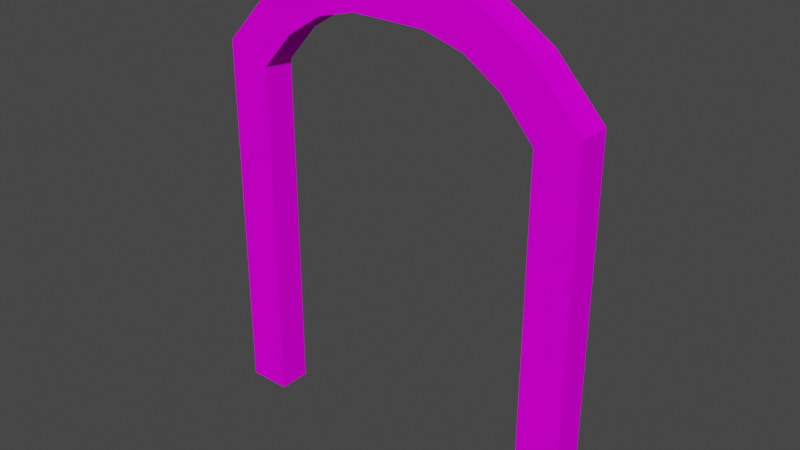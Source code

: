 # Source: DungeonDoorFrame.blend  (saved by Blender 2.93.20; exported with 4.5.12 LTS)
import bpy
from mathutils import Matrix  # noqa: F401  (used for matrix-valued properties, if any)

bpy.ops.wm.read_factory_settings(use_empty=True)
scene = bpy.context.scene
scene.name = 'Scene'

# ---- collections
col_collection = bpy.data.collections.new('Collection'); scene.collection.children.link(col_collection)

# ---- images (referenced by path relative to the original .blend; pixels are not part of the script)
import os
ASSET_DIR = os.environ.get("B2B_ASSET_DIR", "")  # directory of the original .blend (textures are referenced by path, not embedded)
HERE = os.path.dirname(os.path.abspath(__file__))  # packed textures are extracted next to this script under _unpacked/

def load_image(name, relpath, width, height, colorspace="sRGB"):
    """Load a texture the original file referenced (path relative to the .blend, or extracted next to this script)."""
    p = next((c for c in (os.path.join(HERE, relpath), os.path.join(ASSET_DIR, relpath)) if relpath and os.path.exists(c)), "")
    if p:
        img = bpy.data.images.load(p, check_existing=True)
        img.name = name
    else:  # same state as the original file: an image datablock whose file is absent (Cycles renders it pink)
        img = bpy.data.images.new(name, width, height)
        img.source = "FILE"
        img.filepath = "//" + (relpath or name)
    img.colorspace_settings.name = colorspace
    return img
img_uv_001 = load_image('UV.001', '', 1024, 1024, 'sRGB')

# ---- materials (node trees are filled in below, after node groups)
mat_frame = bpy.data.materials.new('Frame')

# ---- material node trees
mat_frame.use_nodes = True; mat_frame.node_tree.nodes.clear()
_N = mat_frame.node_tree.nodes; _L = mat_frame.node_tree.links
n0 = _N.new('ShaderNodeOutputMaterial'); n0.name = 'Material Output'; n0.location = (300, 300)
n1 = _N.new('ShaderNodeBsdfDiffuse'); n1.name = 'Diffuse BSDF'; n1.location = (121, 408)
n2 = _N.new('ShaderNodeTexImage'); n2.name = 'Image Texture'; n2.location = (-224, 448)
n2.image = img_uv_001
_L.new(n1.outputs[0], n0.inputs[0])
_L.new(n2.outputs[0], n1.inputs[0])
n0.is_active_output = True

# ---- world
world_world = bpy.data.worlds.new('World'); scene.world = world_world
world_world.use_nodes = True; world_world.node_tree.nodes.clear()
_N = world_world.node_tree.nodes; _L = world_world.node_tree.links
n0 = _N.new('ShaderNodeOutputWorld'); n0.name = 'World Output'; n0.location = (300, 300)
n1 = _N.new('ShaderNodeBackground'); n1.name = 'Background'; n1.location = (10, 300)
n1.inputs[0].default_value = (0.05088, 0.05088, 0.05088, 1.0)
_L.new(n1.outputs[0], n0.inputs[0])
n0.is_active_output = True
world_world.color = (0.05088, 0.05088, 0.05088)
world_world.use_sun_shadow = False
world_world.sun_shadow_jitter_overblur = 0.0

# ---- meshes
me_frame = bpy.data.meshes.new('Frame')
me_frame.from_pydata([(0.09501, -0.03692, 1.076), (0.1142, -0.03692, 1.182), (0.09501, 0.03692, 1.076), (0.1142, 0.03692, 1.182), (0.1938, 0.03692, 1.049), (0.2372, 0.03692, 1.148), (0.2372, -0.03692, 1.148), (0.1938, -0.03692, 1.049), (0.2869, 0.03692, 0.9887), (0.3546, 0.03692, 1.073), (0.3546, -0.03692, 1.073), (0.2869, -0.03692, 0.9887), (0.3685, 0.03692, 0.8958), (0.4774, 0.03692, 0.9404), (0.4774, -0.03692, 0.9404), (0.3685, -0.03692, 0.8958), (0.3685, 0.03692, 0.0), (0.4774, 0.03692, 0.0), (0.4774, -0.03692, 0.0), (0.3685, -0.03692, 0.0), (0.0, 0.03692, 1.077), (0.0, 0.03692, 1.183), (0.0, -0.03692, 1.077), (0.0, -0.03692, 1.183)], [], [(15, 14, 10, 11), (16, 19, 15, 12), (0, 7, 6, 1), (12, 15, 11, 8), (7, 11, 10, 6), (5, 4, 2, 3), (1, 23, 22, 0), (17, 16, 12, 13), (13, 12, 8, 9), (8, 11, 7, 4), (15, 19, 18, 14), (4, 7, 0, 2), (9, 8, 4, 5), (14, 18, 17, 13), (20, 21, 3, 2), (14, 13, 9, 10), (9, 5, 6, 10), (5, 3, 1, 6), (21, 23, 1, 3), (2, 0, 22, 20)])
_uv = me_frame.uv_layers.new(name='UVMap')
_uv.uv.foreach_set('vector', [0.5626, 0.5636, 0.5077, 0.537, 0.5542, 0.4853, 0.6011, 0.5186, 0.7789, 0.5251, 0.814, 0.5251, 0.814, 0.9551, 0.7789, 0.9551, 0.6994, 0.4746, 0.6476, 0.4893, 0.6212, 0.4381, 0.7027, 0.4224, 0.2001, 0.3645, 0.2001, 0.3056, 0.2995, 0.3056, 0.2994, 0.3645, 0.6476, 0.4893, 0.6011, 0.5186, 0.5542, 0.4853, 0.6212, 0.4381, 0.1306, 0.5673, 0.1584, 0.5165, 0.2103, 0.5312, 0.2146, 0.5839, 0.7027, 0.4224, 0.7432, 0.4219, 0.7438, 0.4746, 0.6994, 0.4746, 0.01374, 0.01222, 0.07678, 0.01222, 0.07343, 0.4422, 0.01374, 0.4688, 0.01374, 0.4688, 0.07343, 0.4422, 0.112, 0.4872, 0.06554, 0.5214, 0.2922, 0.2347, 0.2921, 0.2935, 0.2001, 0.2935, 0.2002, 0.2347, 0.5626, 0.5636, 0.5659, 0.9936, 0.5029, 0.9936, 0.5077, 0.537, 0.8517, 0.2017, 0.8062, 0.2018, 0.8062, 0.132, 0.8517, 0.132, 0.06554, 0.5214, 0.112, 0.4872, 0.1584, 0.5165, 0.1306, 0.5673, 0.6687, 0.5251, 0.6687, 0.9817, 0.6335, 0.9817, 0.6335, 0.5251, 0.2546, 0.5312, 0.2546, 0.5839, 0.2146, 0.5839, 0.2103, 0.5312, 0.5077, 0.537, 0.01374, 0.4688, 0.06554, 0.5214, 0.5542, 0.4853, 0.06554, 0.5214, 0.1306, 0.5673, 0.6212, 0.4381, 0.5542, 0.4853, 0.1306, 0.5673, 0.2146, 0.5839, 0.7027, 0.4224, 0.6212, 0.4381, 0.2546, 0.5839, 0.7432, 0.4219, 0.7027, 0.4224, 0.2146, 0.5839, 0.7182, 0.2015, 0.6727, 0.2015, 0.6727, 0.144, 0.7182, 0.144])
me_frame.materials.append(mat_frame)
me_frame.use_remesh_fix_poles = True
me_frame.use_remesh_preserve_attributes = False
me_frame.use_mirror_vertex_groups = False
me_frame.update()
me_corner = bpy.data.meshes.new('Corner')
me_corner.from_pydata([], [], [])
me_corner.materials.append(None)
me_corner.update()

# ---- objects
ob_frame = bpy.data.objects.new('Frame', me_frame)
ob_door = bpy.data.objects.new('Door', None)
ob_hinge = bpy.data.objects.new('Hinge', None)
ob_corner = bpy.data.objects.new('Corner', me_corner)
ob_corner_001 = bpy.data.objects.new('Corner.001', me_corner)

# ---- transforms, parenting, visibility, modifiers, constraints
ob_frame.location = (0.0, 0.0, 0.0)
ob_frame.scale = (1.0, 1.102, 1.0)
ob_frame.lineart.crease_threshold = 0.0
_m = ob_frame.modifiers.new('Mirror', 'MIRROR')
ob_door.location = (0.0, 0.0, 0.0)
ob_hinge.location = (0.0, 0.0, 0.0)
ob_corner.location = (0.5, 0.0, 0.0)
ob_corner.lineart.crease_threshold = 0.0
_m = ob_corner.modifiers.new('Mirror', 'MIRROR')
_m.use_axis = (True, True, False)
ob_corner_001.location = (-0.5, 0.0, 0.0)
ob_corner_001.lineart.crease_threshold = 0.0
_m = ob_corner_001.modifiers.new('Mirror', 'MIRROR')
_m.use_axis = (True, True, False)

# ---- collection membership
scene.collection.objects.link(ob_frame)
scene.collection.objects.link(ob_door)
scene.collection.objects.link(ob_hinge)
scene.collection.objects.link(ob_corner)
scene.collection.objects.link(ob_corner_001)

# ---- scene / render settings (as saved in the file)
scene.frame_start = 1; scene.frame_end = 250; scene.frame_set(107)
scene.render.engine = 'CYCLES'
scene.cycles.use_denoising = False
scene.cycles.samples = 128
scene.cycles.sampling_pattern = 'TABULATED_SOBOL'
scene.cycles.use_adaptive_sampling = False
scene.cycles.use_light_tree = False
scene.view_settings.view_transform = 'Filmic'
bpy.context.view_layer.update()

# ---- added for rendering (the .blend has no active camera and no usable light): camera, sun
cam_auto = bpy.data.cameras.new('AutoCamera')
cam_auto.lens = 50.0
cam_auto.sensor_width = 36.0
cam_auto.clip_end = 1000.0
ob_auto_camera = bpy.data.objects.new('AutoCamera', cam_auto)
scene.collection.objects.link(ob_auto_camera)
ob_auto_camera.location = (1.4351, -1.72212, 1.73952)
ob_auto_camera.rotation_euler = (1.09748, -7.21219e-08, 0.694738)
scene.camera = ob_auto_camera
light_auto_sun = bpy.data.lights.new('AutoSun', 'SUN')
light_auto_sun.energy = 3.0
light_auto_sun.angle = 0.0523599
ob_auto_sun = bpy.data.objects.new('AutoSun', light_auto_sun)
scene.collection.objects.link(ob_auto_sun)
ob_auto_sun.rotation_euler = (0.872665, 0.174533, 0.523599)
bpy.context.view_layer.update()
